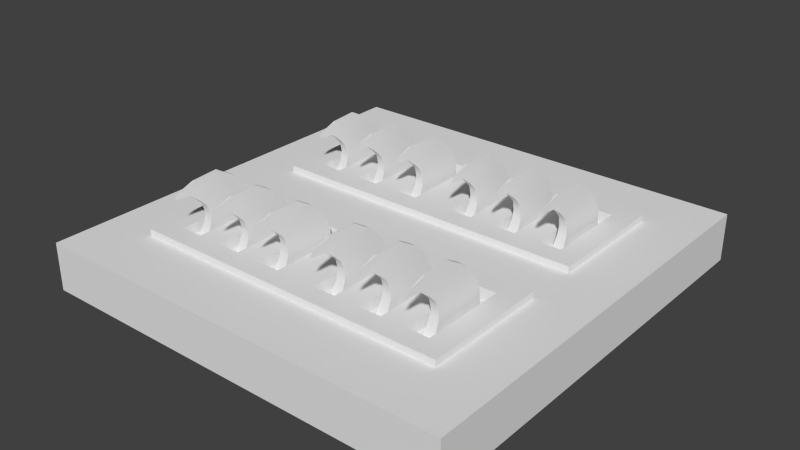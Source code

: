 # Source: Spikes_LOD0.blend  (saved by Blender 2.72.0; exported with 4.5.12 LTS)
import bpy
from mathutils import Matrix  # noqa: F401  (used for matrix-valued properties, if any)

bpy.ops.wm.read_factory_settings(use_empty=True)
scene = bpy.context.scene
scene.name = 'Scene'

# ---- collections
col_collection_1 = bpy.data.collections.new('Collection 1'); scene.collection.children.link(col_collection_1)

# ---- world
world_world = bpy.data.worlds.new('World'); scene.world = world_world
world_world.color = (0.05088, 0.05088, 0.05088)
world_world.use_sun_shadow = False
world_world.sun_shadow_jitter_overblur = 0.0
world_world.cycles.sampling_method = 'MANUAL'
world_world.cycles.sample_map_resolution = 256

# ---- meshes
me_cube_001 = bpy.data.meshes.new('Cube.001')
me_cube_001.from_pydata([(0.0, 0.7169, 1.278), (0.75, 0.7169, 1.278), (0.75, 0.1272, 1.278), (1.0, -1.0, -1.0), (0.0, 0.1272, 1.278), (1.0, -1.0, 1.0), (0.0, 0.7169, 1.0), (0.0, -1.0, 1.0), (0.0, -1.0, -1.0), (0.75, 0.7169, 1.0), (0.0, -0.12, 1.0), (0.75, -0.12, 1.0), (0.75, -0.7097, 1.0), (0.0, -0.7097, 1.0), (0.75, 0.1272, 1.0), (0.0, 0.1272, 1.0), (0.0, 1.007, -1.0), (0.0, 1.007, 1.0), (0.0, -0.12, 1.278), (0.75, -0.12, 1.278), (0.75, -0.7097, 1.278), (0.0, -0.7097, 1.278), (1.0, 1.007, 1.0), (1.0, 1.007, -1.0), (0.09647, -0.12, 1.278), (0.09647, -0.7097, 1.278), (0.201, -0.7097, 1.278), (0.2021, -0.12, 1.278), (0.3236, -0.12, 1.278), (0.3226, -0.7097, 1.278), (0.4283, -0.12, 1.278), (0.4283, -0.7097, 1.278), (0.5463, -0.12, 1.278), (0.5463, -0.7097, 1.278), (0.6508, -0.12, 1.278), (0.6508, -0.7097, 1.278), (0.75, -0.6169, 1.278), (0.09739, -0.6189, 1.278), (0.2023, -0.6184, 1.278), (0.3232, -0.6182, 1.278), (0.0, -0.62, 1.278), (0.4282, -0.6178, 1.278), (0.5463, -0.6177, 1.278), (0.6508, -0.6173, 1.278), (0.75, -0.2176, 1.278), (0.09758, -0.2176, 1.278), (0.2026, -0.2176, 1.278), (0.0, -0.2176, 1.278), (0.4282, -0.2176, 1.278), (0.3235, -0.2176, 1.278), (0.5463, -0.2176, 1.278), (0.6508, -0.2176, 1.278), (0.552, -0.6086, 0.833), (0.6451, -0.6083, 0.833), (0.552, -0.2279, 0.833), (0.6451, -0.2279, 0.833), (0.574, -0.5564, 0.833), (0.6235, -0.5563, 0.833), (0.574, -0.2801, 0.833), (0.6235, -0.2801, 0.833), (0.5813, -0.5234, 1.723), (0.6036, -0.5856, 3.235), (0.5813, -0.312, 2.281), (0.6133, -0.5379, 2.136), (0.5878, -0.5667, 2.406), (0.61, -0.4531, 3.267), (0.5878, -0.4531, 3.267), (0.5989, -0.6725, 2.991), (0.5989, -0.6889, 2.771), (0.6165, -0.312, 2.281), (0.6165, -0.5234, 1.723), (0.5846, -0.3755, 2.846), (0.61, -0.5667, 2.406), (0.5846, -0.5379, 2.136), (0.5942, -0.5856, 3.235), (0.5942, -0.6103, 2.729), (0.6133, -0.3755, 2.846), (0.5777, -0.284, 1.652), (0.6036, -0.6103, 2.729), (0.5777, -0.5278, 1.373), (0.0, 0.003598, 1.0), (0.75, 0.003598, 1.0), (1.0, 0.003598, -1.0), (0.0, 0.003598, -1.0), (1.0, 0.003598, 1.0), (0.5986, -0.12, 1.278), (0.5986, -0.7097, 1.278), (0.5986, -0.6175, 1.278), (0.5986, -0.2176, 1.278), (0.5986, -0.6084, 0.833), (0.5986, -0.2279, 0.833), (0.5989, -0.5563, 0.833), (0.5989, -0.2801, 0.833), (0.5989, -0.5233, 1.724), (0.5989, -0.312, 2.281), (0.5989, -0.5666, 2.407), (0.5989, -0.4531, 3.267), (0.5989, -0.3755, 2.846), (0.5989, -0.5378, 2.137), (0.5989, -0.5856, 3.235), (0.5989, -0.6103, 2.729), (0.5989, -0.284, 1.652), (0.5989, -0.5277, 1.374), (0.6202, -0.284, 1.652), (0.6202, -0.5278, 1.373), (0.3293, -0.6086, 0.833), (0.4224, -0.6083, 0.833), (0.3293, -0.2279, 0.833), (0.4224, -0.2279, 0.833), (0.3513, -0.5564, 0.833), (0.4008, -0.5563, 0.833), (0.3513, -0.2801, 0.833), (0.4008, -0.2801, 0.833), (0.3586, -0.5234, 1.723), (0.3809, -0.5856, 3.235), (0.3586, -0.312, 2.281), (0.3905, -0.5379, 2.136), (0.3651, -0.5667, 2.406), (0.3873, -0.4531, 3.267), (0.3651, -0.4531, 3.267), (0.3762, -0.6725, 2.991), (0.3762, -0.6889, 2.771), (0.3938, -0.312, 2.281), (0.3938, -0.5234, 1.723), (0.3619, -0.3755, 2.846), (0.3873, -0.5667, 2.406), (0.3619, -0.5379, 2.136), (0.3715, -0.5856, 3.235), (0.3715, -0.6103, 2.729), (0.3905, -0.3755, 2.846), (0.355, -0.284, 1.652), (0.3809, -0.6103, 2.729), (0.355, -0.5278, 1.373), (0.3757, -0.618, 1.278), (0.3759, -0.2176, 1.278), (0.3759, -0.6084, 0.833), (0.3759, -0.2279, 0.833), (0.3762, -0.5563, 0.833), (0.3762, -0.2801, 0.833), (0.3762, -0.5233, 1.724), (0.3762, -0.312, 2.281), (0.3762, -0.5666, 2.407), (0.3762, -0.4531, 3.267), (0.3762, -0.3755, 2.846), (0.3762, -0.5378, 2.137), (0.3762, -0.5856, 3.235), (0.3762, -0.6103, 2.729), (0.3762, -0.284, 1.652), (0.3762, -0.5277, 1.374), (0.3974, -0.284, 1.652), (0.3974, -0.5278, 1.373), (0.3754, -0.7097, 1.278), (0.376, -0.12, 1.278), (0.1493, -0.12, 1.278), (0.1506, -0.2176, 1.278), (0.1045, -0.6086, 0.833), (0.1975, -0.6083, 0.833), (0.1045, -0.2279, 0.833), (0.1975, -0.2279, 0.833), (0.1264, -0.5564, 0.833), (0.1759, -0.5563, 0.833), (0.1264, -0.2801, 0.833), (0.1759, -0.2801, 0.833), (0.1338, -0.5234, 1.723), (0.1561, -0.5856, 3.235), (0.1338, -0.312, 2.281), (0.1657, -0.5379, 2.136), (0.1403, -0.5667, 2.406), (0.1624, -0.4531, 3.267), (0.1403, -0.4531, 3.267), (0.1513, -0.6725, 2.991), (0.1513, -0.6889, 2.771), (0.1689, -0.312, 2.281), (0.1689, -0.5234, 1.723), (0.137, -0.3755, 2.846), (0.1624, -0.5667, 2.406), (0.137, -0.5379, 2.136), (0.1466, -0.5856, 3.235), (0.1466, -0.6103, 2.729), (0.1657, -0.3755, 2.846), (0.1301, -0.284, 1.652), (0.1561, -0.6103, 2.729), (0.1301, -0.5278, 1.373), (0.1498, -0.6187, 1.278), (0.151, -0.6084, 0.833), (0.151, -0.2279, 0.833), (0.1513, -0.5563, 0.833), (0.1513, -0.2801, 0.833), (0.1513, -0.5233, 1.724), (0.1513, -0.312, 2.281), (0.1513, -0.5666, 2.407), (0.1513, -0.4531, 3.267), (0.1513, -0.3755, 2.846), (0.1513, -0.5378, 2.137), (0.1513, -0.5856, 3.235), (0.1513, -0.6103, 2.729), (0.1513, -0.284, 1.652), (0.1513, -0.5277, 1.374), (0.1726, -0.284, 1.652), (0.1726, -0.5278, 1.373), (0.1487, -0.7097, 1.278), (0.09647, 0.1272, 1.278), (0.09647, 0.7169, 1.278), (0.201, 0.7169, 1.278), (0.2021, 0.1272, 1.278), (0.3236, 0.1272, 1.278), (0.3226, 0.7169, 1.278), (0.4283, 0.1272, 1.278), (0.4283, 0.7169, 1.278), (0.5463, 0.1272, 1.278), (0.5463, 0.7169, 1.278), (0.6508, 0.1272, 1.278), (0.6508, 0.7169, 1.278), (0.75, 0.6241, 1.278), (0.09787, 0.6257, 1.278), (0.202, 0.6249, 1.278), (0.3232, 0.6254, 1.278), (0.0, 0.6272, 1.278), (0.4265, 0.6241, 1.278), (0.5486, 0.6269, 1.275), (0.6508, 0.6241, 1.278), (0.75, 0.2248, 1.278), (0.09815, 0.2248, 1.278), (0.2026, 0.2247, 1.278), (0.0, 0.2248, 1.278), (0.4274, 0.2246, 1.278), (0.3235, 0.2248, 1.278), (0.5463, 0.2242, 1.278), (0.6508, 0.2244, 1.278), (0.5986, 0.1272, 1.278), (0.5986, 0.7169, 1.278), (0.5986, 0.6242, 1.278), (0.5986, 0.2243, 1.278), (0.3757, 0.6252, 1.278), (0.3751, 0.2246, 1.278), (0.3754, 0.7169, 1.278), (0.376, 0.1272, 1.278), (0.1493, 0.1272, 1.278), (0.1504, 0.2247, 1.278), (0.1503, 0.6255, 1.278), (0.1487, 0.7169, 1.278), (0.552, 0.2327, 0.833), (0.6451, 0.2331, 0.833), (0.552, 0.6134, 0.833), (0.6451, 0.6134, 0.833), (0.574, 0.2849, 0.833), (0.6235, 0.2851, 0.833), (0.574, 0.5612, 0.833), (0.6235, 0.5612, 0.833), (0.5813, 0.3179, 1.723), (0.6036, 0.2557, 3.235), (0.5813, 0.5293, 2.281), (0.6133, 0.3034, 2.136), (0.5878, 0.2747, 2.406), (0.61, 0.3882, 3.267), (0.5878, 0.3882, 3.267), (0.5989, 0.1688, 2.991), (0.5989, 0.1525, 2.771), (0.6165, 0.5293, 2.281), (0.6165, 0.3179, 1.723), (0.5846, 0.4659, 2.846), (0.61, 0.2747, 2.406), (0.5846, 0.3034, 2.136), (0.5942, 0.2557, 3.235), (0.5942, 0.2311, 2.729), (0.6133, 0.4659, 2.846), (0.5777, 0.5573, 1.652), (0.6036, 0.2311, 2.729), (0.5777, 0.3135, 1.373), (0.5986, 0.2329, 0.833), (0.5986, 0.6134, 0.833), (0.5989, 0.2851, 0.833), (0.5989, 0.5612, 0.833), (0.5989, 0.318, 1.724), (0.5989, 0.5293, 2.281), (0.5989, 0.2747, 2.407), (0.5989, 0.3882, 3.267), (0.5989, 0.4659, 2.846), (0.5989, 0.3035, 2.137), (0.5989, 0.2557, 3.235), (0.5989, 0.2311, 2.729), (0.5989, 0.5573, 1.652), (0.5989, 0.3136, 1.374), (0.6202, 0.5573, 1.652), (0.6202, 0.3135, 1.373), (0.3277, 0.2327, 0.833), (0.4208, 0.2331, 0.833), (0.3277, 0.6134, 0.833), (0.4208, 0.6134, 0.833), (0.3497, 0.2849, 0.833), (0.3991, 0.2851, 0.833), (0.3497, 0.5612, 0.833), (0.3991, 0.5612, 0.833), (0.357, 0.3179, 1.723), (0.3793, 0.2557, 3.235), (0.357, 0.5293, 2.281), (0.3889, 0.3034, 2.136), (0.3635, 0.2747, 2.406), (0.3857, 0.3882, 3.267), (0.3635, 0.3882, 3.267), (0.3746, 0.1688, 2.991), (0.3746, 0.1525, 2.771), (0.3922, 0.5293, 2.281), (0.3922, 0.3179, 1.723), (0.3602, 0.4659, 2.846), (0.3857, 0.2747, 2.406), (0.3602, 0.3034, 2.136), (0.3699, 0.2557, 3.235), (0.3699, 0.2311, 2.729), (0.3889, 0.4659, 2.846), (0.3533, 0.5573, 1.652), (0.3793, 0.2311, 2.729), (0.3533, 0.3135, 1.373), (0.3742, 0.2329, 0.833), (0.3742, 0.6134, 0.833), (0.3746, 0.2851, 0.833), (0.3746, 0.5612, 0.833), (0.3746, 0.318, 1.724), (0.3746, 0.5293, 2.281), (0.3746, 0.2747, 2.407), (0.3746, 0.3882, 3.267), (0.3746, 0.4659, 2.846), (0.3746, 0.3035, 2.137), (0.3746, 0.2557, 3.235), (0.3746, 0.2311, 2.729), (0.3746, 0.5573, 1.652), (0.3746, 0.3136, 1.374), (0.3958, 0.5573, 1.652), (0.3958, 0.3135, 1.373), (0.1029, 0.2327, 0.833), (0.196, 0.2331, 0.833), (0.1029, 0.6134, 0.833), (0.196, 0.6134, 0.833), (0.1248, 0.2849, 0.833), (0.1743, 0.2851, 0.833), (0.1248, 0.5612, 0.833), (0.1743, 0.5612, 0.833), (0.1322, 0.3179, 1.723), (0.1559, 0.2557, 3.235), (0.1322, 0.5293, 2.281), (0.1641, 0.3034, 2.136), (0.1387, 0.2747, 2.406), (0.1608, 0.3882, 3.267), (0.1387, 0.3882, 3.267), (0.1504, 0.1688, 2.991), (0.1673, 0.5293, 2.281), (0.1673, 0.3179, 1.723), (0.1354, 0.4659, 2.846), (0.1608, 0.2747, 2.406), (0.1354, 0.3034, 2.136), (0.145, 0.2557, 3.235), (0.145, 0.2311, 2.729), (0.1641, 0.4659, 2.846), (0.1285, 0.5573, 1.652), (0.1545, 0.2311, 2.729), (0.1285, 0.3135, 1.373), (0.1494, 0.2329, 0.833), (0.1494, 0.6134, 0.833), (0.1498, 0.2851, 0.833), (0.1498, 0.5612, 0.833), (0.1498, 0.318, 1.724), (0.1498, 0.5293, 2.281), (0.1498, 0.2747, 2.407), (0.1498, 0.3882, 3.267), (0.1498, 0.4659, 2.846), (0.1498, 0.3035, 2.137), (0.1498, 0.2557, 3.235), (0.1498, 0.2311, 2.729), (0.1498, 0.5573, 1.652), (0.1498, 0.3136, 1.374), (0.171, 0.5573, 1.652), (0.171, 0.3135, 1.373), (0.1512, 0.1525, 2.771), (0.1559, 0.2311, 2.729)], [], [(5, 11, 12), (12, 11, 19, 44, 36, 20), (13, 12, 20, 35, 86, 33, 31, 151, 29, 26, 200, 25, 21), (5, 7, 8, 3), (221, 228, 211, 2), (84, 5, 3, 82), (49, 28, 27, 46), (203, 240, 202, 214, 239, 215), (11, 10, 18, 24, 153, 27, 28, 152, 30, 32, 85, 34, 19), (222, 224, 4, 201), (14, 2, 211, 229, 209, 207, 236, 205, 204, 237, 201, 4, 15), (226, 223, 204, 205), (84, 82, 23, 22), (22, 23, 16, 17), (6, 0, 202, 240, 203, 206, 235, 208, 210, 230, 212, 1, 9), (45, 24, 18, 47), (158, 185, 157, 161, 187, 162), (44, 19, 34, 51), (49, 39, 105, 107), (50, 32, 30, 48), (51, 34, 85, 32, 50, 88), (20, 36, 43, 35), (29, 39, 38, 26), (105, 135, 106, 110, 137, 109), (25, 37, 40, 21), (33, 42, 41, 31), (189, 172, 198, 196, 180, 165), (37, 45, 47, 40), (42, 50, 48, 41), (55, 90, 54, 58, 92, 59), (36, 44, 51, 43), (39, 49, 46, 38), (42, 87, 43, 53, 89, 52), (43, 51, 55, 53), (50, 42, 52, 54), (9, 1, 213, 221, 2, 14), (5, 12, 13, 7), (94, 69, 103, 101, 77, 62), (52, 89, 53, 57, 91, 56), (53, 55, 59, 57), (54, 52, 56, 58), (96, 65, 76, 97, 71, 66), (79, 102, 104, 70, 93, 60), (99, 74, 67, 61), (77, 79, 60, 62), (101, 103, 59, 92, 58, 77), (71, 73, 64, 66), (61, 67, 68, 78), (97, 76, 69, 94, 62, 71), (76, 65, 72, 63), (60, 93, 70, 63, 98, 73), (73, 98, 63, 72, 95, 64), (62, 60, 73, 71), (99, 61, 65, 96, 66, 74), (64, 95, 72, 78, 100, 75), (69, 76, 63, 70), (66, 64, 75, 74), (56, 91, 57, 104, 102, 79), (152, 28, 49, 134, 48, 30), (58, 56, 79, 77), (78, 68, 75, 100), (11, 81, 80, 10), (22, 9, 14), (5, 84, 81, 11), (8, 83, 82, 3), (103, 69, 70, 104), (59, 103, 104, 57), (127, 128, 121, 120), (46, 27, 153, 24, 45, 154), (65, 61, 78, 72), (145, 114, 118, 142, 119, 127), (133, 41, 106, 135, 105, 39), (41, 48, 108, 106), (143, 129, 122, 140, 115, 124), (106, 108, 112, 110), (107, 105, 109, 111), (132, 148, 150, 123, 139, 113), (145, 127, 120, 114), (130, 132, 113, 115), (109, 137, 110, 150, 148, 132), (124, 126, 117, 119), (114, 120, 121, 131), (113, 139, 123, 116, 144, 126), (129, 118, 125, 116), (142, 118, 129, 143, 124, 119), (126, 144, 116, 125, 141, 117), (115, 113, 126, 124), (117, 141, 125, 131, 146, 128), (122, 129, 116, 123), (119, 117, 128, 127), (140, 122, 149, 147, 130, 115), (177, 178, 171, 170), (111, 109, 132, 130), (131, 121, 128, 146), (134, 49, 107, 136, 108, 48), (108, 136, 107, 111, 138, 112), (149, 122, 123, 150), (112, 149, 150, 110), (118, 114, 131, 125), (26, 38, 183, 37, 25, 200), (183, 38, 156, 184, 155, 37), (45, 37, 155, 157), (155, 184, 156, 160, 186, 159), (156, 158, 162, 160), (157, 155, 159, 161), (191, 168, 179, 192, 174, 169), (182, 197, 199, 173, 188, 163), (154, 45, 157, 185, 158, 46), (180, 182, 163, 165), (196, 198, 162, 187, 161, 180), (174, 176, 167, 169), (164, 170, 171, 181), (192, 179, 172, 189, 165, 174), (179, 168, 175, 166), (163, 188, 173, 166, 193, 176), (176, 193, 166, 175, 190, 167), (165, 163, 176, 174), (194, 164, 168, 191, 169, 177), (167, 190, 175, 181, 195, 178), (172, 179, 166, 173), (169, 167, 178, 177), (159, 186, 160, 199, 197, 182), (161, 159, 182, 180), (181, 171, 178, 195), (198, 172, 173, 199), (162, 198, 199, 160), (168, 164, 181, 175), (38, 46, 158, 156), (227, 225, 207, 209), (212, 230, 210, 219, 231, 220), (227, 232, 228, 242, 269, 241), (1, 212, 220, 213), (206, 203, 215, 216), (202, 0, 217, 214), (210, 208, 218, 219), (214, 217, 224, 222), (219, 218, 225, 227), (213, 220, 228, 221), (216, 215, 223, 226), (22, 17, 6, 9), (22, 14, 81, 84), (234, 226, 205, 236, 207, 225), (226, 234, 225, 286, 313, 285), (239, 214, 331, 357, 332, 215), (16, 23, 82, 83), (14, 15, 80, 81), (219, 227, 241, 243), (274, 258, 283, 281, 266, 251), (220, 231, 219, 243, 270, 244), (228, 220, 244, 242), (244, 270, 243, 247, 272, 248), (241, 269, 242, 246, 271, 245), (242, 244, 248, 246), (243, 241, 245, 247), (276, 254, 265, 277, 260, 255), (268, 282, 284, 259, 273, 249), (256, 250, 279, 263), (266, 268, 249, 251), (281, 283, 248, 272, 247, 266), (260, 262, 253, 255), (250, 256, 257, 267), (277, 265, 258, 274, 251, 260), (265, 254, 261, 252), (249, 273, 259, 252, 278, 262), (262, 278, 252, 261, 275, 253), (251, 249, 262, 260), (279, 250, 254, 276, 255, 263), (253, 275, 261, 267, 280, 264), (258, 265, 252, 259), (255, 253, 264, 263), (245, 271, 246, 284, 282, 268), (247, 245, 268, 266), (267, 257, 264, 280), (283, 258, 259, 284), (248, 283, 284, 246), (254, 250, 267, 261), (216, 226, 285, 287), (318, 302, 327, 325, 310, 295), (233, 216, 287, 314, 288, 218), (225, 218, 288, 286), (361, 345, 370, 368, 353, 339), (285, 313, 286, 290, 315, 289), (286, 288, 292, 290), (287, 285, 289, 291), (320, 298, 309, 321, 304, 299), (312, 326, 328, 303, 317, 293), (300, 294, 323, 307), (310, 312, 293, 295), (325, 327, 292, 316, 291, 310), (304, 306, 297, 299), (294, 300, 301, 311), (321, 309, 302, 318, 295, 304), (309, 298, 305, 296), (293, 317, 303, 296, 322, 306), (306, 322, 296, 305, 319, 297), (295, 293, 306, 304), (323, 294, 298, 320, 299, 307), (297, 319, 305, 311, 324, 308), (302, 309, 296, 303), (299, 297, 308, 307), (289, 315, 290, 328, 326, 312), (291, 289, 312, 310), (311, 301, 308, 324), (288, 314, 287, 291, 316, 292), (327, 302, 303, 328), (292, 327, 328, 290), (298, 294, 311, 305), (223, 215, 332, 330), (332, 357, 331, 335, 359, 336), (329, 356, 330, 334, 358, 333), (330, 332, 336, 334), (331, 329, 333, 335), (363, 342, 352, 364, 347, 343), (355, 369, 371, 346, 360, 337), (238, 223, 330, 356, 329, 222), (353, 355, 337, 339), (368, 370, 336, 359, 335, 353), (347, 349, 341, 343), (352, 342, 348, 340), (337, 360, 346, 340, 365, 349), (349, 365, 340, 348, 362, 341), (339, 337, 349, 347), (366, 338, 342, 363, 343, 350), (341, 362, 348, 354, 367, 351), (345, 352, 340, 346), (343, 341, 351, 350), (333, 358, 334, 371, 369, 355), (335, 333, 355, 353), (364, 352, 345, 361, 339, 347), (214, 222, 329, 331), (370, 345, 346, 371), (336, 370, 371, 334), (342, 338, 354, 348), (351, 367, 373, 372), (74, 75, 68, 67), (344, 338, 366, 350), (338, 344, 372, 373), (235, 206, 216, 233, 218, 208), (263, 264, 257, 256), (223, 238, 222, 201, 237, 204), (307, 308, 301, 300), (350, 351, 372, 344), (35, 43, 87, 42, 33, 86), (51, 88, 50, 54, 90, 55), (147, 149, 112, 138, 111, 130), (133, 39, 29, 151, 31, 41), (194, 177, 170, 164), (228, 232, 227, 209, 229, 211)])
me_cube_001.polygons.foreach_set('use_smooth', [True] * 248)
_uv = me_cube_001.uv_layers.new(name='UVMap')
_uv.uv.foreach_set('vector', [0.9915, 0.006732, 0.819, 0.7215, 0.819, 0.2425, 0.7768, 0.3352, 0.7772, 0.6448, 0.705, 0.6449, 0.705, 0.5937, 0.7048, 0.3843, 0.7047, 0.3354, 0.3121, 0.26, 0.7049, 0.2605, 0.7047, 0.3354, 0.6523, 0.3365, 0.6253, 0.3361, 0.5984, 0.3357, 0.5364, 0.3357, 0.5087, 0.3357, 0.481, 0.3357, 0.4173, 0.3356, 0.3899, 0.3356, 0.3625, 0.3356, 0.3119, 0.3355, 0.568, 0.9881, 0.1539, 0.9881, 0.1539, 0.8382, 0.568, 0.8382, 0.705, 0.5937, 0.653, 0.5937, 0.653, 0.6449, 0.705, 0.6449, 0.9821, 0.9881, 0.568, 0.9881, 0.568, 0.8382, 0.9821, 0.8382, 0.4814, 0.5938, 0.4814, 0.6449, 0.4175, 0.6449, 0.4177, 0.5937, 0.4173, 0.3356, 0.3899, 0.3356, 0.3625, 0.3356, 0.3624, 0.3828, 0.3899, 0.383, 0.4173, 0.3831, 0.7068, 0.7038, 0.3138, 0.7038, 0.3119, 0.6456, 0.3634, 0.6444, 0.3904, 0.6446, 0.4175, 0.6449, 0.4814, 0.6449, 0.5089, 0.6449, 0.5363, 0.6449, 0.5982, 0.6449, 0.6256, 0.6449, 0.653, 0.6449, 0.705, 0.6449, 0.3627, 0.5936, 0.3116, 0.5939, 0.3119, 0.6456, 0.3634, 0.6444, 0.7068, 0.7038, 0.705, 0.6449, 0.653, 0.6449, 0.6256, 0.6449, 0.5982, 0.6449, 0.5363, 0.6449, 0.5089, 0.6449, 0.4814, 0.6449, 0.4175, 0.6449, 0.3904, 0.6446, 0.3634, 0.6444, 0.3119, 0.6456, 0.3138, 0.7038, 0.4814, 0.5938, 0.4177, 0.5937, 0.4175, 0.6449, 0.4814, 0.6449, 0.9821, 0.9881, 0.9821, 0.8382, 0.568, 0.8382, 0.568, 0.9881, 0.568, 0.9881, 0.568, 0.8382, 0.1539, 0.8382, 0.1539, 0.9881, 0.3121, 0.26, 0.3119, 0.3355, 0.3625, 0.3356, 0.3899, 0.3356, 0.4173, 0.3356, 0.481, 0.3357, 0.5087, 0.3357, 0.5364, 0.3357, 0.5984, 0.3357, 0.6253, 0.3361, 0.6523, 0.3365, 0.7047, 0.3354, 0.7049, 0.2605, 0.3627, 0.5936, 0.3634, 0.6444, 0.3119, 0.6456, 0.3116, 0.5939, 0.1053, 0.9548, 0.07893, 0.9548, 0.05255, 0.9548, 0.07082, 0.9194, 0.07841, 0.9178, 0.08599, 0.9162, 0.705, 0.5937, 0.705, 0.6449, 0.653, 0.6449, 0.653, 0.5937, 0.02867, 0.9548, 0.02973, 0.7392, 0.05255, 0.739, 0.05255, 0.9548, 0.5982, 0.5937, 0.5982, 0.6449, 0.5363, 0.6449, 0.5363, 0.5938, 0.653, 0.5937, 0.653, 0.6449, 0.6256, 0.6449, 0.5982, 0.6449, 0.5982, 0.5937, 0.6256, 0.5937, 0.7047, 0.3354, 0.7048, 0.3843, 0.6527, 0.3844, 0.6523, 0.3365, 0.481, 0.3357, 0.481, 0.3834, 0.4173, 0.3831, 0.4173, 0.3356, 0.05255, 0.739, 0.07893, 0.7391, 0.1053, 0.7392, 0.08811, 0.7809, 0.07946, 0.7798, 0.07082, 0.7786, 0.3625, 0.3356, 0.3624, 0.3828, 0.3118, 0.3826, 0.3119, 0.3355, 0.5984, 0.3357, 0.5981, 0.384, 0.5364, 0.3837, 0.5364, 0.3357, 0.01185, 0.5507, 0.05344, 0.549, 0.05754, 0.4682, 0.01856, 0.4723, 0.05754, 0.4682, 0.05344, 0.549, 0.3624, 0.3828, 0.3627, 0.5936, 0.3116, 0.5939, 0.3118, 0.3826, 0.5981, 0.384, 0.5982, 0.5937, 0.5363, 0.5938, 0.5364, 0.3837, 0.1053, 0.9548, 0.07893, 0.9548, 0.05255, 0.9548, 0.07082, 0.9194, 0.07841, 0.9178, 0.08599, 0.9162, 0.7048, 0.3843, 0.705, 0.5937, 0.653, 0.5937, 0.6527, 0.3844, 0.481, 0.3834, 0.4814, 0.5938, 0.4177, 0.5937, 0.4173, 0.3831, 0.05347, 0.7123, 0.07984, 0.7119, 0.1062, 0.7114, 0.1053, 0.7392, 0.07893, 0.7391, 0.05255, 0.739, 0.1313, 0.7393, 0.1292, 0.9559, 0.1053, 0.9548, 0.1053, 0.7392, 0.02867, 0.9548, 0.02973, 0.7392, 0.05255, 0.739, 0.05255, 0.9548, 0.7768, 0.3352, 0.7047, 0.3354, 0.7048, 0.3843, 0.705, 0.5937, 0.705, 0.6449, 0.7772, 0.6448, 0.9915, 0.006732, 0.819, 0.2425, 0.3017, 0.2425, 0.3017, 0.006696, 0.01185, 0.5507, 0.05344, 0.549, 0.05754, 0.4682, 0.01856, 0.4723, 0.05754, 0.4682, 0.05344, 0.549, 0.05255, 0.739, 0.07893, 0.7391, 0.1053, 0.7392, 0.08811, 0.7809, 0.07946, 0.7798, 0.07082, 0.7786, 0.1053, 0.7392, 0.1053, 0.9548, 0.08599, 0.9162, 0.08811, 0.7809, 0.05255, 0.9548, 0.05255, 0.739, 0.07082, 0.7786, 0.07082, 0.9194, 0.07233, 0.6919, 0.09819, 0.6528, 0.06793, 0.6154, 0.02479, 0.6281, 0.06793, 0.6154, 0.09819, 0.6528, 0.2509, 0.3839, 0.2945, 0.3848, 0.2509, 0.3839, 0.2402, 0.4317, 0.2883, 0.4274, 0.2402, 0.4317, 0.191, 0.7087, 0.178, 0.6669, 0.2558, 0.6798, 0.178, 0.6669, 0.05754, 0.4682, 0.2509, 0.3839, 0.2402, 0.4317, 0.05344, 0.549, 0.01856, 0.4723, 0.05754, 0.4682, 0.06704, 0.3611, 0.02136, 0.3674, 0.06704, 0.3611, 0.05754, 0.4682, 0.06793, 0.6154, 0.2344, 0.486, 0.2396, 0.5186, 0.09819, 0.6528, 0.178, 0.6669, 0.2558, 0.6798, 0.2628, 0.6437, 0.2492, 0.5604, 0.02479, 0.6281, 0.06793, 0.6154, 0.05344, 0.549, 0.01185, 0.5507, 0.05344, 0.549, 0.06793, 0.6154, 0.06793, 0.6154, 0.09819, 0.6528, 0.2396, 0.5186, 0.2344, 0.486, 0.2402, 0.4317, 0.2883, 0.4274, 0.2402, 0.4317, 0.2344, 0.486, 0.2823, 0.4848, 0.2344, 0.486, 0.2344, 0.486, 0.2823, 0.4848, 0.2344, 0.486, 0.2396, 0.5186, 0.287, 0.5128, 0.2396, 0.5186, 0.05344, 0.549, 0.2402, 0.4317, 0.2344, 0.486, 0.06793, 0.6154, 0.191, 0.7087, 0.178, 0.6669, 0.09819, 0.6528, 0.07233, 0.6919, 0.09819, 0.6528, 0.178, 0.6669, 0.2396, 0.5186, 0.287, 0.5128, 0.2396, 0.5186, 0.2492, 0.5604, 0.2914, 0.5452, 0.2492, 0.5604, 0.05344, 0.549, 0.06793, 0.6154, 0.2344, 0.486, 0.2402, 0.4317, 0.09819, 0.6528, 0.2396, 0.5186, 0.2492, 0.5604, 0.178, 0.6669, 0.2536, 0.3144, 0.2977, 0.3028, 0.2536, 0.3144, 0.2509, 0.3839, 0.2945, 0.3848, 0.2509, 0.3839, 0.5089, 0.6449, 0.4814, 0.6449, 0.4814, 0.5938, 0.5088, 0.5938, 0.5363, 0.5938, 0.5363, 0.6449, 0.06704, 0.3611, 0.2536, 0.3144, 0.2509, 0.3839, 0.05754, 0.4682, 0.2492, 0.5604, 0.2628, 0.6437, 0.2492, 0.5604, 0.2914, 0.5452, 0.819, 0.7215, 0.819, 0.8231, 0.3017, 0.8231, 0.3017, 0.7215, 0.9915, 0.006732, 0.819, 0.2425, 0.819, 0.7215, 0.9915, 0.006732, 0.9914, 0.8191, 0.819, 0.8231, 0.819, 0.7215, 0.0163, 0.2869, 0.0163, 0.01708, 0.2861, 0.01708, 0.2861, 0.2869, 0.05754, 0.4682, 0.05344, 0.549, 0.2402, 0.4317, 0.2509, 0.3839, 0.06704, 0.3611, 0.05754, 0.4682, 0.2509, 0.3839, 0.2536, 0.3144, 0.178, 0.6669, 0.2492, 0.5604, 0.2628, 0.6437, 0.2558, 0.6798, 0.4177, 0.5937, 0.4175, 0.6449, 0.3904, 0.6446, 0.3634, 0.6444, 0.3627, 0.5936, 0.3902, 0.5936, 0.09819, 0.6528, 0.178, 0.6669, 0.2492, 0.5604, 0.2396, 0.5186, 0.191, 0.7087, 0.178, 0.6669, 0.09819, 0.6528, 0.07233, 0.6919, 0.09819, 0.6528, 0.178, 0.6669, 0.07984, 0.7119, 0.1062, 0.7114, 0.1053, 0.7392, 0.07893, 0.7391, 0.05255, 0.739, 0.05347, 0.7123, 0.1313, 0.7393, 0.1292, 0.9559, 0.1053, 0.9548, 0.1053, 0.7392, 0.02479, 0.6281, 0.06793, 0.6154, 0.05344, 0.549, 0.01185, 0.5507, 0.05344, 0.549, 0.06793, 0.6154, 0.1053, 0.7392, 0.1053, 0.9548, 0.08599, 0.9162, 0.08811, 0.7809, 0.05255, 0.9548, 0.05255, 0.739, 0.07082, 0.7786, 0.07082, 0.9194, 0.2509, 0.3839, 0.2945, 0.3848, 0.2509, 0.3839, 0.2402, 0.4317, 0.2883, 0.4274, 0.2402, 0.4317, 0.191, 0.7087, 0.178, 0.6669, 0.2558, 0.6798, 0.178, 0.6669, 0.05754, 0.4682, 0.2509, 0.3839, 0.2402, 0.4317, 0.05344, 0.549, 0.2536, 0.3144, 0.2977, 0.3028, 0.2536, 0.3144, 0.2509, 0.3839, 0.2945, 0.3848, 0.2509, 0.3839, 0.06793, 0.6154, 0.2344, 0.486, 0.2396, 0.5186, 0.09819, 0.6528, 0.178, 0.6669, 0.2558, 0.6798, 0.2628, 0.6437, 0.2492, 0.5604, 0.2402, 0.4317, 0.2883, 0.4274, 0.2402, 0.4317, 0.2344, 0.486, 0.2823, 0.4848, 0.2344, 0.486, 0.06793, 0.6154, 0.09819, 0.6528, 0.2396, 0.5186, 0.2344, 0.486, 0.07233, 0.6919, 0.09819, 0.6528, 0.06793, 0.6154, 0.02479, 0.6281, 0.06793, 0.6154, 0.09819, 0.6528, 0.2344, 0.486, 0.2823, 0.4848, 0.2344, 0.486, 0.2396, 0.5186, 0.287, 0.5128, 0.2396, 0.5186, 0.05344, 0.549, 0.2402, 0.4317, 0.2344, 0.486, 0.06793, 0.6154, 0.2396, 0.5186, 0.287, 0.5128, 0.2396, 0.5186, 0.2492, 0.5604, 0.2914, 0.5452, 0.2492, 0.5604, 0.05344, 0.549, 0.06793, 0.6154, 0.2344, 0.486, 0.2402, 0.4317, 0.09819, 0.6528, 0.2396, 0.5186, 0.2492, 0.5604, 0.178, 0.6669, 0.01185, 0.5507, 0.05344, 0.549, 0.05754, 0.4682, 0.01856, 0.4723, 0.05754, 0.4682, 0.05344, 0.549, 0.178, 0.6669, 0.2492, 0.5604, 0.2628, 0.6437, 0.2558, 0.6798, 0.06704, 0.3611, 0.2536, 0.3144, 0.2509, 0.3839, 0.05754, 0.4682, 0.2492, 0.5604, 0.2628, 0.6437, 0.2492, 0.5604, 0.2914, 0.5452, 0.07893, 0.9804, 0.05309, 0.9815, 0.05255, 0.9548, 0.07893, 0.9548, 0.1053, 0.9548, 0.1048, 0.9793, 0.1053, 0.9548, 0.07893, 0.9548, 0.05255, 0.9548, 0.07082, 0.9194, 0.07841, 0.9178, 0.08599, 0.9162, 0.05754, 0.4682, 0.05344, 0.549, 0.2402, 0.4317, 0.2509, 0.3839, 0.06704, 0.3611, 0.05754, 0.4682, 0.2509, 0.3839, 0.2536, 0.3144, 0.09819, 0.6528, 0.178, 0.6669, 0.2492, 0.5604, 0.2396, 0.5186, 0.4173, 0.3356, 0.4173, 0.3831, 0.3899, 0.383, 0.3624, 0.3828, 0.3625, 0.3356, 0.3899, 0.3356, 0.07984, 0.7119, 0.1062, 0.7114, 0.1053, 0.7392, 0.07893, 0.7391, 0.05255, 0.739, 0.05347, 0.7123, 0.02867, 0.9548, 0.02973, 0.7392, 0.05255, 0.739, 0.05255, 0.9548, 0.05255, 0.739, 0.07893, 0.7391, 0.1053, 0.7392, 0.08811, 0.7809, 0.07946, 0.7798, 0.07082, 0.7786, 0.1053, 0.7392, 0.1053, 0.9548, 0.08599, 0.9162, 0.08811, 0.7809, 0.05255, 0.9548, 0.05255, 0.739, 0.07082, 0.7786, 0.07082, 0.9194, 0.07233, 0.6919, 0.09819, 0.6528, 0.06793, 0.6154, 0.02479, 0.6281, 0.06793, 0.6154, 0.09819, 0.6528, 0.2509, 0.3839, 0.2945, 0.3848, 0.2509, 0.3839, 0.2402, 0.4317, 0.2883, 0.4274, 0.2402, 0.4317, 0.07893, 0.9804, 0.05309, 0.9815, 0.05255, 0.9548, 0.07893, 0.9548, 0.1053, 0.9548, 0.1048, 0.9793, 0.05754, 0.4682, 0.2509, 0.3839, 0.2402, 0.4317, 0.05344, 0.549, 0.01856, 0.4723, 0.05754, 0.4682, 0.06704, 0.3611, 0.02136, 0.3674, 0.06704, 0.3611, 0.05754, 0.4682, 0.06793, 0.6154, 0.2344, 0.486, 0.2396, 0.5186, 0.09819, 0.6528, 0.178, 0.6669, 0.2558, 0.6798, 0.2628, 0.6437, 0.2492, 0.5604, 0.02479, 0.6281, 0.06793, 0.6154, 0.05344, 0.549, 0.01185, 0.5507, 0.05344, 0.549, 0.06793, 0.6154, 0.06793, 0.6154, 0.09819, 0.6528, 0.2396, 0.5186, 0.2344, 0.486, 0.2402, 0.4317, 0.2883, 0.4274, 0.2402, 0.4317, 0.2344, 0.486, 0.2823, 0.4848, 0.2344, 0.486, 0.2344, 0.486, 0.2823, 0.4848, 0.2344, 0.486, 0.2396, 0.5186, 0.287, 0.5128, 0.2396, 0.5186, 0.05344, 0.549, 0.2402, 0.4317, 0.2344, 0.486, 0.06793, 0.6154, 0.191, 0.7087, 0.178, 0.6669, 0.09819, 0.6528, 0.07233, 0.6919, 0.09819, 0.6528, 0.178, 0.6669, 0.2396, 0.5186, 0.287, 0.5128, 0.2396, 0.5186, 0.2492, 0.5604, 0.2914, 0.5452, 0.2492, 0.5604, 0.05344, 0.549, 0.06793, 0.6154, 0.2344, 0.486, 0.2402, 0.4317, 0.09819, 0.6528, 0.2396, 0.5186, 0.2492, 0.5604, 0.178, 0.6669, 0.2536, 0.3144, 0.2977, 0.3028, 0.2536, 0.3144, 0.2509, 0.3839, 0.2945, 0.3848, 0.2509, 0.3839, 0.06704, 0.3611, 0.2536, 0.3144, 0.2509, 0.3839, 0.05754, 0.4682, 0.2492, 0.5604, 0.2628, 0.6437, 0.2492, 0.5604, 0.2914, 0.5452, 0.05754, 0.4682, 0.05344, 0.549, 0.2402, 0.4317, 0.2509, 0.3839, 0.06704, 0.3611, 0.05754, 0.4682, 0.2509, 0.3839, 0.2536, 0.3144, 0.09819, 0.6528, 0.178, 0.6669, 0.2492, 0.5604, 0.2396, 0.5186, 0.1313, 0.7393, 0.1292, 0.9559, 0.1053, 0.9548, 0.1053, 0.7392, 0.5982, 0.5937, 0.5363, 0.5938, 0.5363, 0.6449, 0.5982, 0.6449, 0.6523, 0.3365, 0.6253, 0.3361, 0.5984, 0.3357, 0.5981, 0.384, 0.6254, 0.3842, 0.6527, 0.3844, 0.05347, 0.7123, 0.07984, 0.7119, 0.1062, 0.7114, 0.1053, 0.7392, 0.07893, 0.7391, 0.05255, 0.739, 0.7047, 0.3354, 0.6523, 0.3365, 0.6527, 0.3844, 0.7048, 0.3843, 0.481, 0.3357, 0.4173, 0.3356, 0.4173, 0.3831, 0.481, 0.3834, 0.3625, 0.3356, 0.3119, 0.3355, 0.3118, 0.3826, 0.3624, 0.3828, 0.5984, 0.3357, 0.5364, 0.3357, 0.5364, 0.3837, 0.5981, 0.384, 0.3624, 0.3828, 0.3118, 0.3826, 0.3116, 0.5939, 0.3627, 0.5936, 0.5981, 0.384, 0.5364, 0.3837, 0.5363, 0.5938, 0.5982, 0.5937, 0.7048, 0.3843, 0.6527, 0.3844, 0.653, 0.5937, 0.705, 0.5937, 0.481, 0.3834, 0.4173, 0.3831, 0.4177, 0.5937, 0.4814, 0.5938, 0.9915, 0.006732, 0.3017, 0.006696, 0.3017, 0.2425, 0.819, 0.2425, 0.9915, 0.006732, 0.819, 0.7215, 0.819, 0.8231, 0.9914, 0.8191, 0.5088, 0.5938, 0.4814, 0.5938, 0.4814, 0.6449, 0.5089, 0.6449, 0.5363, 0.6449, 0.5363, 0.5938, 0.05347, 0.7123, 0.07984, 0.7119, 0.1062, 0.7114, 0.1053, 0.7392, 0.07893, 0.7391, 0.05255, 0.739, 0.07893, 0.9804, 0.05309, 0.9815, 0.05255, 0.9548, 0.07893, 0.9548, 0.1053, 0.9548, 0.1048, 0.9793, 0.0163, 0.2869, 0.2861, 0.2869, 0.2861, 0.01708, 0.0163, 0.01708, 0.819, 0.7215, 0.3017, 0.7215, 0.3017, 0.8231, 0.819, 0.8231, 0.02867, 0.9548, 0.02973, 0.7392, 0.05255, 0.739, 0.05255, 0.9548, 0.01185, 0.5507, 0.05344, 0.549, 0.05754, 0.4682, 0.01856, 0.4723, 0.05754, 0.4682, 0.05344, 0.549, 0.1048, 0.9793, 0.07893, 0.9804, 0.05309, 0.9815, 0.05255, 0.9548, 0.07893, 0.9548, 0.1053, 0.9548, 0.1313, 0.7393, 0.1292, 0.9559, 0.1053, 0.9548, 0.1053, 0.7392, 0.1053, 0.9548, 0.07893, 0.9548, 0.05255, 0.9548, 0.07082, 0.9194, 0.07841, 0.9178, 0.08599, 0.9162, 0.05255, 0.739, 0.07893, 0.7391, 0.1053, 0.7392, 0.08811, 0.7809, 0.07946, 0.7798, 0.07082, 0.7786, 0.1053, 0.7392, 0.1053, 0.9548, 0.08599, 0.9162, 0.08811, 0.7809, 0.05255, 0.9548, 0.05255, 0.739, 0.07082, 0.7786, 0.07082, 0.9194, 0.07233, 0.6919, 0.09819, 0.6528, 0.06793, 0.6154, 0.02479, 0.6281, 0.06793, 0.6154, 0.09819, 0.6528, 0.2509, 0.3839, 0.2945, 0.3848, 0.2509, 0.3839, 0.2402, 0.4317, 0.2883, 0.4274, 0.2402, 0.4317, 0.2558, 0.6798, 0.178, 0.6669, 0.191, 0.7087, 0.178, 0.6669, 0.05754, 0.4682, 0.2509, 0.3839, 0.2402, 0.4317, 0.05344, 0.549, 0.01856, 0.4723, 0.05754, 0.4682, 0.06704, 0.3611, 0.02136, 0.3674, 0.06704, 0.3611, 0.05754, 0.4682, 0.06793, 0.6154, 0.2344, 0.486, 0.2396, 0.5186, 0.09819, 0.6528, 0.178, 0.6669, 0.2558, 0.6798, 0.2628, 0.6437, 0.2492, 0.5604, 0.02479, 0.6281, 0.06793, 0.6154, 0.05344, 0.549, 0.01185, 0.5507, 0.05344, 0.549, 0.06793, 0.6154, 0.06793, 0.6154, 0.09819, 0.6528, 0.2396, 0.5186, 0.2344, 0.486, 0.2402, 0.4317, 0.2883, 0.4274, 0.2402, 0.4317, 0.2344, 0.486, 0.2823, 0.4848, 0.2344, 0.486, 0.2344, 0.486, 0.2823, 0.4848, 0.2344, 0.486, 0.2396, 0.5186, 0.287, 0.5128, 0.2396, 0.5186, 0.05344, 0.549, 0.2402, 0.4317, 0.2344, 0.486, 0.06793, 0.6154, 0.191, 0.7087, 0.178, 0.6669, 0.09819, 0.6528, 0.07233, 0.6919, 0.09819, 0.6528, 0.178, 0.6669, 0.2396, 0.5186, 0.287, 0.5128, 0.2396, 0.5186, 0.2492, 0.5604, 0.2914, 0.5452, 0.2492, 0.5604, 0.05344, 0.549, 0.06793, 0.6154, 0.2344, 0.486, 0.2402, 0.4317, 0.09819, 0.6528, 0.2396, 0.5186, 0.2492, 0.5604, 0.178, 0.6669, 0.2536, 0.3144, 0.2977, 0.3028, 0.2536, 0.3144, 0.2509, 0.3839, 0.2945, 0.3848, 0.2509, 0.3839, 0.06704, 0.3611, 0.2536, 0.3144, 0.2509, 0.3839, 0.05754, 0.4682, 0.2492, 0.5604, 0.2628, 0.6437, 0.2492, 0.5604, 0.2914, 0.5452, 0.05754, 0.4682, 0.05344, 0.549, 0.2402, 0.4317, 0.2509, 0.3839, 0.06704, 0.3611, 0.05754, 0.4682, 0.2509, 0.3839, 0.2536, 0.3144, 0.09819, 0.6528, 0.178, 0.6669, 0.2492, 0.5604, 0.2396, 0.5186, 0.02867, 0.9548, 0.02973, 0.7392, 0.05255, 0.739, 0.05255, 0.9548, 0.01185, 0.5507, 0.05344, 0.549, 0.05754, 0.4682, 0.01856, 0.4723, 0.05754, 0.4682, 0.05344, 0.549, 0.07893, 0.9804, 0.05309, 0.9815, 0.05255, 0.9548, 0.07893, 0.9548, 0.1053, 0.9548, 0.1048, 0.9793, 0.1313, 0.7393, 0.1292, 0.9559, 0.1053, 0.9548, 0.1053, 0.7392, 0.01185, 0.5507, 0.05344, 0.549, 0.05754, 0.4682, 0.01856, 0.4723, 0.05754, 0.4682, 0.05344, 0.549, 0.05255, 0.739, 0.07893, 0.7391, 0.1053, 0.7392, 0.08811, 0.7809, 0.07946, 0.7798, 0.07082, 0.7786, 0.1053, 0.7392, 0.1053, 0.9548, 0.08599, 0.9162, 0.08811, 0.7809, 0.05255, 0.9548, 0.05255, 0.739, 0.07082, 0.7786, 0.07082, 0.9194, 0.07233, 0.6919, 0.09819, 0.6528, 0.06793, 0.6154, 0.02479, 0.6281, 0.06793, 0.6154, 0.09819, 0.6528, 0.2509, 0.3839, 0.2945, 0.3848, 0.2509, 0.3839, 0.2402, 0.4317, 0.2883, 0.4274, 0.2402, 0.4317, 0.2558, 0.6798, 0.178, 0.6669, 0.191, 0.7087, 0.178, 0.6669, 0.05754, 0.4682, 0.2509, 0.3839, 0.2402, 0.4317, 0.05344, 0.549, 0.01856, 0.4723, 0.05754, 0.4682, 0.06704, 0.3611, 0.02136, 0.3674, 0.06704, 0.3611, 0.05754, 0.4682, 0.06793, 0.6154, 0.2344, 0.486, 0.2396, 0.5186, 0.09819, 0.6528, 0.178, 0.6669, 0.2558, 0.6798, 0.2628, 0.6437, 0.2492, 0.5604, 0.02479, 0.6281, 0.06793, 0.6154, 0.05344, 0.549, 0.01185, 0.5507, 0.05344, 0.549, 0.06793, 0.6154, 0.06793, 0.6154, 0.09819, 0.6528, 0.2396, 0.5186, 0.2344, 0.486, 0.2402, 0.4317, 0.2883, 0.4274, 0.2402, 0.4317, 0.2344, 0.486, 0.2823, 0.4848, 0.2344, 0.486, 0.2344, 0.486, 0.2823, 0.4848, 0.2344, 0.486, 0.2396, 0.5186, 0.287, 0.5128, 0.2396, 0.5186, 0.05344, 0.549, 0.2402, 0.4317, 0.2344, 0.486, 0.06793, 0.6154, 0.191, 0.7087, 0.178, 0.6669, 0.09819, 0.6528, 0.07233, 0.6919, 0.09819, 0.6528, 0.178, 0.6669, 0.2396, 0.5186, 0.287, 0.5128, 0.2396, 0.5186, 0.2492, 0.5604, 0.2914, 0.5452, 0.2492, 0.5604, 0.05344, 0.549, 0.06793, 0.6154, 0.2344, 0.486, 0.2402, 0.4317, 0.09819, 0.6528, 0.2396, 0.5186, 0.2492, 0.5604, 0.178, 0.6669, 0.2536, 0.3144, 0.2977, 0.3028, 0.2536, 0.3144, 0.2509, 0.3839, 0.2945, 0.3848, 0.2509, 0.3839, 0.06704, 0.3611, 0.2536, 0.3144, 0.2509, 0.3839, 0.05754, 0.4682, 0.2492, 0.5604, 0.2628, 0.6437, 0.2492, 0.5604, 0.2914, 0.5452, 0.1053, 0.9548, 0.07893, 0.9548, 0.05255, 0.9548, 0.07082, 0.9194, 0.07841, 0.9178, 0.08599, 0.9162, 0.05754, 0.4682, 0.05344, 0.549, 0.2402, 0.4317, 0.2509, 0.3839, 0.06704, 0.3611, 0.05754, 0.4682, 0.2509, 0.3839, 0.2536, 0.3144, 0.09819, 0.6528, 0.178, 0.6669, 0.2492, 0.5604, 0.2396, 0.5186, 0.1313, 0.7393, 0.1292, 0.9559, 0.1053, 0.9548, 0.1053, 0.7392, 0.1053, 0.9548, 0.07893, 0.9548, 0.05255, 0.9548, 0.07082, 0.9194, 0.07841, 0.9178, 0.08599, 0.9162, 0.05255, 0.739, 0.07893, 0.7391, 0.1053, 0.7392, 0.08811, 0.7809, 0.07946, 0.7798, 0.07082, 0.7786, 0.1053, 0.7392, 0.1053, 0.9548, 0.08599, 0.9162, 0.08811, 0.7809, 0.05255, 0.9548, 0.05255, 0.739, 0.07082, 0.7786, 0.07082, 0.9194, 0.07233, 0.6919, 0.09819, 0.6528, 0.06793, 0.6154, 0.02479, 0.6281, 0.06793, 0.6154, 0.09819, 0.6528, 0.2509, 0.3839, 0.2945, 0.3848, 0.2509, 0.3839, 0.2402, 0.4317, 0.2883, 0.4274, 0.2402, 0.4317, 0.07984, 0.7119, 0.1062, 0.7114, 0.1053, 0.7392, 0.07893, 0.7391, 0.05255, 0.739, 0.05347, 0.7123, 0.05754, 0.4682, 0.2509, 0.3839, 0.2402, 0.4317, 0.05344, 0.549, 0.01856, 0.4723, 0.05754, 0.4682, 0.06704, 0.3611, 0.02136, 0.3674, 0.06704, 0.3611, 0.05754, 0.4682, 0.06793, 0.6154, 0.2344, 0.486, 0.2396, 0.5186, 0.09819, 0.6528, 0.06793, 0.6154, 0.09819, 0.6528, 0.2396, 0.5186, 0.2344, 0.486, 0.2402, 0.4317, 0.2883, 0.4274, 0.2402, 0.4317, 0.2344, 0.486, 0.2823, 0.4848, 0.2344, 0.486, 0.2344, 0.486, 0.2823, 0.4848, 0.2344, 0.486, 0.2396, 0.5186, 0.287, 0.5128, 0.2396, 0.5186, 0.05344, 0.549, 0.2402, 0.4317, 0.2344, 0.486, 0.06793, 0.6154, 0.191, 0.7087, 0.178, 0.6669, 0.09819, 0.6528, 0.07233, 0.6919, 0.09819, 0.6528, 0.178, 0.6669, 0.2396, 0.5186, 0.287, 0.5128, 0.2396, 0.5186, 0.2492, 0.5604, 0.2914, 0.5452, 0.2492, 0.5604, 0.05344, 0.549, 0.06793, 0.6154, 0.2344, 0.486, 0.2402, 0.4317, 0.09819, 0.6528, 0.2396, 0.5186, 0.2492, 0.5604, 0.178, 0.6669, 0.2536, 0.3144, 0.2977, 0.3028, 0.2536, 0.3144, 0.2509, 0.3839, 0.2945, 0.3848, 0.2509, 0.3839, 0.06704, 0.3611, 0.2536, 0.3144, 0.2509, 0.3839, 0.05754, 0.4682, 0.02479, 0.6281, 0.06793, 0.6154, 0.05344, 0.549, 0.01185, 0.5507, 0.05344, 0.549, 0.06793, 0.6154, 0.02867, 0.9548, 0.02973, 0.7392, 0.05255, 0.739, 0.05255, 0.9548, 0.05754, 0.4682, 0.05344, 0.549, 0.2402, 0.4317, 0.2509, 0.3839, 0.06704, 0.3611, 0.05754, 0.4682, 0.2509, 0.3839, 0.2536, 0.3144, 0.09819, 0.6528, 0.178, 0.6669, 0.2492, 0.5604, 0.2396, 0.5186, 0.2492, 0.5604, 0.2914, 0.5452, 0.2492, 0.5604, 0.2628, 0.6437, 0.178, 0.6669, 0.2492, 0.5604, 0.2628, 0.6437, 0.2558, 0.6798, 0.2558, 0.6798, 0.178, 0.6669, 0.191, 0.7087, 0.178, 0.6669, 0.178, 0.6669, 0.2558, 0.6798, 0.2628, 0.6437, 0.2492, 0.5604, 0.5087, 0.3357, 0.481, 0.3357, 0.481, 0.3834, 0.5087, 0.3835, 0.5364, 0.3837, 0.5364, 0.3357, 0.178, 0.6669, 0.2492, 0.5604, 0.2628, 0.6437, 0.2558, 0.6798, 0.4177, 0.5937, 0.3902, 0.5936, 0.3627, 0.5936, 0.3634, 0.6444, 0.3904, 0.6446, 0.4175, 0.6449, 0.178, 0.6669, 0.2492, 0.5604, 0.2628, 0.6437, 0.2558, 0.6798, 0.178, 0.6669, 0.2492, 0.5604, 0.2628, 0.6437, 0.2558, 0.6798, 0.6523, 0.3365, 0.6527, 0.3844, 0.6254, 0.3842, 0.5981, 0.384, 0.5984, 0.3357, 0.6253, 0.3361, 0.1048, 0.9793, 0.07893, 0.9804, 0.05309, 0.9815, 0.05255, 0.9548, 0.07893, 0.9548, 0.1053, 0.9548, 0.01856, 0.4723, 0.05754, 0.4682, 0.06704, 0.3611, 0.02136, 0.3674, 0.06704, 0.3611, 0.05754, 0.4682, 0.5087, 0.3835, 0.481, 0.3834, 0.481, 0.3357, 0.5087, 0.3357, 0.5364, 0.3357, 0.5364, 0.3837, 0.191, 0.7087, 0.178, 0.6669, 0.2558, 0.6798, 0.178, 0.6669, 0.653, 0.5937, 0.6256, 0.5937, 0.5982, 0.5937, 0.5982, 0.6449, 0.6256, 0.6449, 0.653, 0.6449])
me_cube_001.use_remesh_preserve_volume = False
me_cube_001.use_remesh_preserve_attributes = False
me_cube_001.use_mirror_vertex_groups = False
me_cube_001.update()

# ---- objects
ob_spikes = bpy.data.objects.new('Spikes', me_cube_001)

# ---- transforms, parenting, visibility, modifiers, constraints
ob_spikes.location = (0.0, 0.0, 0.01146)
ob_spikes.scale = (2.501, 2.501, 0.2803)
ob_spikes.lineart.crease_threshold = 0.0
_m = ob_spikes.modifiers.new('Mirror', 'MIRROR')
_m.use_clip = True
_m = ob_spikes.modifiers.new('EdgeSplit', 'EDGE_SPLIT')

# ---- collection membership
col_collection_1.objects.link(ob_spikes)

# ---- scene / render settings (as saved in the file)
scene.frame_start = 1; scene.frame_end = 250; scene.frame_set(31)
scene.render.engine = 'BLENDER_EEVEE_NEXT'
scene.render.resolution_percentage = 50
scene.render.dither_intensity = 0.0
scene.cycles.use_denoising = False
scene.cycles.samples = 10
scene.cycles.sampling_pattern = 'TABULATED_SOBOL'
scene.cycles.light_sampling_threshold = 0.0
scene.cycles.use_adaptive_sampling = False
scene.cycles.use_light_tree = False
scene.cycles.blur_glossy = 0.0
scene.cycles.pixel_filter_type = 'GAUSSIAN'
scene.cycles.sample_clamp_indirect = 0.0
scene.view_settings.view_transform = 'Standard'
bpy.context.view_layer.update()

# ---- added for rendering (the .blend has no active camera and no usable light): camera, sun
cam_auto = bpy.data.cameras.new('AutoCamera')
cam_auto.lens = 50.0
cam_auto.sensor_width = 36.0
cam_auto.clip_end = 1000.0
ob_auto_camera = bpy.data.objects.new('AutoCamera', cam_auto)
scene.collection.objects.link(ob_auto_camera)
ob_auto_camera.location = (6.64819, -7.96883, 5.6477)
ob_auto_camera.rotation_euler = (1.09748, -7.21219e-08, 0.694738)
scene.camera = ob_auto_camera
light_auto_sun = bpy.data.lights.new('AutoSun', 'SUN')
light_auto_sun.energy = 3.0
light_auto_sun.angle = 0.0523599
ob_auto_sun = bpy.data.objects.new('AutoSun', light_auto_sun)
scene.collection.objects.link(ob_auto_sun)
ob_auto_sun.rotation_euler = (0.872665, 0.174533, 0.523599)
bpy.context.view_layer.update()
